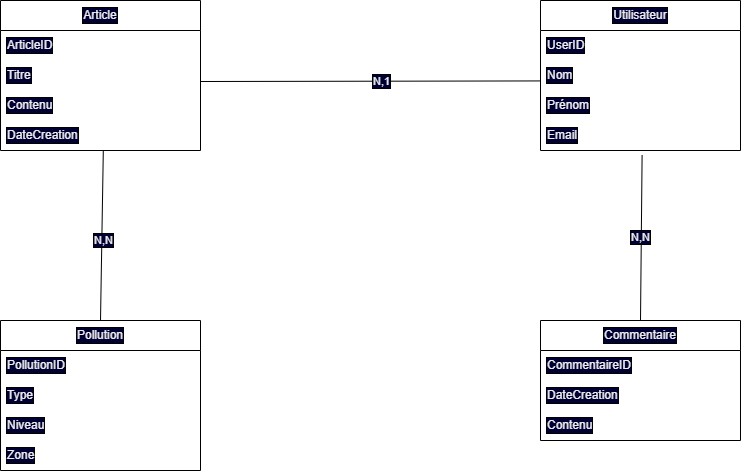

The diagram above was exported from draw.io. Its source (the exported page's mxGraphModel, read from the mxfile embedded in the PNG):
<mxGraphModel dx="1185" dy="647" grid="1" gridSize="10" guides="1" tooltips="1" connect="1" arrows="1" fold="1" page="1" pageScale="1" pageWidth="827" pageHeight="1169" math="0" shadow="0">
  <root>
    <mxCell id="0" />
    <mxCell id="1" parent="0" />
    <mxCell id="rjUs_MEq2M9YfIukorM2-100" value="Pollution" style="swimlane;fontStyle=0;childLayout=stackLayout;horizontal=1;startSize=30;horizontalStack=0;resizeParent=1;resizeParentMax=0;resizeLast=0;collapsible=1;marginBottom=0;html=1;labelBackgroundColor=#000033;whiteSpace=wrap;labelBorderColor=default;fontColor=#EDEDED;" vertex="1" parent="1">
      <mxGeometry x="10" y="520" width="200" height="150" as="geometry" />
    </mxCell>
    <mxCell id="rjUs_MEq2M9YfIukorM2-101" value="PollutionID" style="text;strokeColor=none;fillColor=none;align=left;verticalAlign=middle;spacingLeft=4;spacingRight=4;overflow=hidden;points=[[0,0.5],[1,0.5]];portConstraint=eastwest;rotatable=0;html=1;labelBackgroundColor=#000033;whiteSpace=wrap;labelBorderColor=default;fontColor=#EDEDED;" vertex="1" parent="rjUs_MEq2M9YfIukorM2-100">
      <mxGeometry y="30" width="200" height="30" as="geometry" />
    </mxCell>
    <mxCell id="rjUs_MEq2M9YfIukorM2-102" value="Type" style="text;strokeColor=none;fillColor=none;align=left;verticalAlign=middle;spacingLeft=4;spacingRight=4;overflow=hidden;points=[[0,0.5],[1,0.5]];portConstraint=eastwest;rotatable=0;html=1;labelBackgroundColor=#000033;whiteSpace=wrap;labelBorderColor=default;fontColor=#EDEDED;" vertex="1" parent="rjUs_MEq2M9YfIukorM2-100">
      <mxGeometry y="60" width="200" height="30" as="geometry" />
    </mxCell>
    <mxCell id="rjUs_MEq2M9YfIukorM2-107" value="Niveau" style="text;strokeColor=none;fillColor=none;align=left;verticalAlign=middle;spacingLeft=4;spacingRight=4;overflow=hidden;points=[[0,0.5],[1,0.5]];portConstraint=eastwest;rotatable=0;html=1;labelBackgroundColor=#000033;whiteSpace=wrap;labelBorderColor=default;fontColor=#EDEDED;" vertex="1" parent="rjUs_MEq2M9YfIukorM2-100">
      <mxGeometry y="90" width="200" height="30" as="geometry" />
    </mxCell>
    <mxCell id="rjUs_MEq2M9YfIukorM2-108" value="Zone" style="text;strokeColor=none;fillColor=none;align=left;verticalAlign=middle;spacingLeft=4;spacingRight=4;overflow=hidden;points=[[0,0.5],[1,0.5]];portConstraint=eastwest;rotatable=0;html=1;labelBackgroundColor=#000033;whiteSpace=wrap;labelBorderColor=default;fontColor=#EDEDED;" vertex="1" parent="rjUs_MEq2M9YfIukorM2-100">
      <mxGeometry y="120" width="200" height="30" as="geometry" />
    </mxCell>
    <mxCell id="rjUs_MEq2M9YfIukorM2-109" value="Commentaire" style="swimlane;fontStyle=0;childLayout=stackLayout;horizontal=1;startSize=30;horizontalStack=0;resizeParent=1;resizeParentMax=0;resizeLast=0;collapsible=1;marginBottom=0;html=1;labelBackgroundColor=#000033;whiteSpace=wrap;labelBorderColor=default;fontColor=#EDEDED;" vertex="1" parent="1">
      <mxGeometry x="550" y="520" width="200" height="120" as="geometry" />
    </mxCell>
    <mxCell id="rjUs_MEq2M9YfIukorM2-110" value="CommentaireID" style="text;strokeColor=none;fillColor=none;align=left;verticalAlign=middle;spacingLeft=4;spacingRight=4;overflow=hidden;points=[[0,0.5],[1,0.5]];portConstraint=eastwest;rotatable=0;html=1;labelBackgroundColor=#000033;whiteSpace=wrap;labelBorderColor=default;fontColor=#EDEDED;" vertex="1" parent="rjUs_MEq2M9YfIukorM2-109">
      <mxGeometry y="30" width="200" height="30" as="geometry" />
    </mxCell>
    <mxCell id="rjUs_MEq2M9YfIukorM2-135" value="DateCreation" style="text;strokeColor=none;fillColor=none;align=left;verticalAlign=middle;spacingLeft=4;spacingRight=4;overflow=hidden;points=[[0,0.5],[1,0.5]];portConstraint=eastwest;rotatable=0;html=1;labelBackgroundColor=#000033;whiteSpace=wrap;labelBorderColor=default;fontColor=#EDEDED;" vertex="1" parent="rjUs_MEq2M9YfIukorM2-109">
      <mxGeometry y="60" width="200" height="30" as="geometry" />
    </mxCell>
    <mxCell id="rjUs_MEq2M9YfIukorM2-111" value="Contenu" style="text;strokeColor=none;fillColor=none;align=left;verticalAlign=middle;spacingLeft=4;spacingRight=4;overflow=hidden;points=[[0,0.5],[1,0.5]];portConstraint=eastwest;rotatable=0;html=1;labelBackgroundColor=#000033;whiteSpace=wrap;labelBorderColor=default;fontColor=#EDEDED;" vertex="1" parent="rjUs_MEq2M9YfIukorM2-109">
      <mxGeometry y="90" width="200" height="30" as="geometry" />
    </mxCell>
    <mxCell id="rjUs_MEq2M9YfIukorM2-119" value="Utilisateur" style="swimlane;fontStyle=0;childLayout=stackLayout;horizontal=1;startSize=30;horizontalStack=0;resizeParent=1;resizeParentMax=0;resizeLast=0;collapsible=1;marginBottom=0;html=1;labelBackgroundColor=#000033;whiteSpace=wrap;labelBorderColor=default;fontColor=#EDEDED;" vertex="1" parent="1">
      <mxGeometry x="550" y="200" width="200" height="150" as="geometry" />
    </mxCell>
    <mxCell id="rjUs_MEq2M9YfIukorM2-122" value="UserID" style="text;strokeColor=none;fillColor=none;align=left;verticalAlign=middle;spacingLeft=4;spacingRight=4;overflow=hidden;points=[[0,0.5],[1,0.5]];portConstraint=eastwest;rotatable=0;html=1;labelBackgroundColor=#000033;whiteSpace=wrap;labelBorderColor=default;fontColor=#EDEDED;" vertex="1" parent="rjUs_MEq2M9YfIukorM2-119">
      <mxGeometry y="30" width="200" height="30" as="geometry" />
    </mxCell>
    <mxCell id="rjUs_MEq2M9YfIukorM2-123" value="Nom" style="text;strokeColor=none;fillColor=none;align=left;verticalAlign=middle;spacingLeft=4;spacingRight=4;overflow=hidden;points=[[0,0.5],[1,0.5]];portConstraint=eastwest;rotatable=0;html=1;labelBackgroundColor=#000033;whiteSpace=wrap;labelBorderColor=default;fontColor=#EDEDED;" vertex="1" parent="rjUs_MEq2M9YfIukorM2-119">
      <mxGeometry y="60" width="200" height="30" as="geometry" />
    </mxCell>
    <mxCell id="rjUs_MEq2M9YfIukorM2-126" value="Prénom" style="text;strokeColor=none;fillColor=none;align=left;verticalAlign=middle;spacingLeft=4;spacingRight=4;overflow=hidden;points=[[0,0.5],[1,0.5]];portConstraint=eastwest;rotatable=0;html=1;labelBackgroundColor=#000033;whiteSpace=wrap;labelBorderColor=default;fontColor=#EDEDED;" vertex="1" parent="rjUs_MEq2M9YfIukorM2-119">
      <mxGeometry y="90" width="200" height="30" as="geometry" />
    </mxCell>
    <mxCell id="rjUs_MEq2M9YfIukorM2-127" value="Email" style="text;strokeColor=none;fillColor=none;align=left;verticalAlign=middle;spacingLeft=4;spacingRight=4;overflow=hidden;points=[[0,0.5],[1,0.5]];portConstraint=eastwest;rotatable=0;html=1;labelBackgroundColor=#000033;whiteSpace=wrap;labelBorderColor=default;fontColor=#EDEDED;" vertex="1" parent="rjUs_MEq2M9YfIukorM2-119">
      <mxGeometry y="120" width="200" height="30" as="geometry" />
    </mxCell>
    <mxCell id="rjUs_MEq2M9YfIukorM2-128" value="Article" style="swimlane;fontStyle=0;childLayout=stackLayout;horizontal=1;startSize=30;horizontalStack=0;resizeParent=1;resizeParentMax=0;resizeLast=0;collapsible=1;marginBottom=0;html=1;labelBackgroundColor=#000033;whiteSpace=wrap;labelBorderColor=default;fontColor=#EDEDED;" vertex="1" parent="1">
      <mxGeometry x="10" y="200" width="200" height="150" as="geometry" />
    </mxCell>
    <mxCell id="rjUs_MEq2M9YfIukorM2-129" value="ArticleID" style="text;strokeColor=none;fillColor=none;align=left;verticalAlign=middle;spacingLeft=4;spacingRight=4;overflow=hidden;points=[[0,0.5],[1,0.5]];portConstraint=eastwest;rotatable=0;html=1;labelBackgroundColor=#000033;whiteSpace=wrap;labelBorderColor=default;fontColor=#EDEDED;" vertex="1" parent="rjUs_MEq2M9YfIukorM2-128">
      <mxGeometry y="30" width="200" height="30" as="geometry" />
    </mxCell>
    <mxCell id="rjUs_MEq2M9YfIukorM2-134" value="Titre" style="text;strokeColor=none;fillColor=none;align=left;verticalAlign=middle;spacingLeft=4;spacingRight=4;overflow=hidden;points=[[0,0.5],[1,0.5]];portConstraint=eastwest;rotatable=0;html=1;labelBackgroundColor=#000033;whiteSpace=wrap;labelBorderColor=default;fontColor=#EDEDED;" vertex="1" parent="rjUs_MEq2M9YfIukorM2-128">
      <mxGeometry y="60" width="200" height="30" as="geometry" />
    </mxCell>
    <mxCell id="rjUs_MEq2M9YfIukorM2-130" value="Contenu" style="text;strokeColor=none;fillColor=none;align=left;verticalAlign=middle;spacingLeft=4;spacingRight=4;overflow=hidden;points=[[0,0.5],[1,0.5]];portConstraint=eastwest;rotatable=0;html=1;labelBackgroundColor=#000033;whiteSpace=wrap;labelBorderColor=default;fontColor=#EDEDED;" vertex="1" parent="rjUs_MEq2M9YfIukorM2-128">
      <mxGeometry y="90" width="200" height="30" as="geometry" />
    </mxCell>
    <mxCell id="rjUs_MEq2M9YfIukorM2-131" value="DateCreation" style="text;strokeColor=none;fillColor=none;align=left;verticalAlign=middle;spacingLeft=4;spacingRight=4;overflow=hidden;points=[[0,0.5],[1,0.5]];portConstraint=eastwest;rotatable=0;html=1;labelBackgroundColor=#000033;whiteSpace=wrap;labelBorderColor=default;fontColor=#EDEDED;" vertex="1" parent="rjUs_MEq2M9YfIukorM2-128">
      <mxGeometry y="120" width="200" height="30" as="geometry" />
    </mxCell>
    <mxCell id="rjUs_MEq2M9YfIukorM2-149" value="" style="endArrow=none;html=1;rounded=0;entryX=0.514;entryY=1.024;entryDx=0;entryDy=0;entryPerimeter=0;exitX=0.5;exitY=0;exitDx=0;exitDy=0;labelBackgroundColor=#000033;labelBorderColor=default;fontColor=#EDEDED;" edge="1" parent="1" source="rjUs_MEq2M9YfIukorM2-100" target="rjUs_MEq2M9YfIukorM2-131">
      <mxGeometry width="50" height="50" relative="1" as="geometry">
        <mxPoint x="85" y="460" as="sourcePoint" />
        <mxPoint x="135" y="410" as="targetPoint" />
      </mxGeometry>
    </mxCell>
    <mxCell id="rjUs_MEq2M9YfIukorM2-150" value="N,N" style="edgeLabel;html=1;align=center;verticalAlign=middle;resizable=0;points=[];labelBackgroundColor=#000033;labelBorderColor=default;fontColor=#EDEDED;" vertex="1" connectable="0" parent="rjUs_MEq2M9YfIukorM2-149">
      <mxGeometry x="-0.0461" y="-1" relative="1" as="geometry">
        <mxPoint as="offset" />
      </mxGeometry>
    </mxCell>
    <mxCell id="rjUs_MEq2M9YfIukorM2-151" value="" style="endArrow=none;html=1;rounded=0;entryX=-0.001;entryY=0.681;entryDx=0;entryDy=0;entryPerimeter=0;exitX=1.002;exitY=0.7;exitDx=0;exitDy=0;exitPerimeter=0;labelBackgroundColor=#000033;labelBorderColor=default;fontColor=#EDEDED;" edge="1" parent="1" source="rjUs_MEq2M9YfIukorM2-134" target="rjUs_MEq2M9YfIukorM2-123">
      <mxGeometry width="50" height="50" relative="1" as="geometry">
        <mxPoint x="370" y="300" as="sourcePoint" />
        <mxPoint x="420" y="250" as="targetPoint" />
      </mxGeometry>
    </mxCell>
    <mxCell id="rjUs_MEq2M9YfIukorM2-152" value="N,1" style="edgeLabel;html=1;align=center;verticalAlign=middle;resizable=0;points=[];labelBackgroundColor=#000033;labelBorderColor=default;fontColor=#EDEDED;" vertex="1" connectable="0" parent="rjUs_MEq2M9YfIukorM2-151">
      <mxGeometry x="0.0609" relative="1" as="geometry">
        <mxPoint as="offset" />
      </mxGeometry>
    </mxCell>
    <mxCell id="rjUs_MEq2M9YfIukorM2-153" value="" style="endArrow=none;html=1;rounded=0;entryX=0.508;entryY=1.157;entryDx=0;entryDy=0;entryPerimeter=0;exitX=0.5;exitY=0;exitDx=0;exitDy=0;labelBackgroundColor=#000033;labelBorderColor=default;fontColor=#EDEDED;" edge="1" parent="1" source="rjUs_MEq2M9YfIukorM2-109" target="rjUs_MEq2M9YfIukorM2-127">
      <mxGeometry width="50" height="50" relative="1" as="geometry">
        <mxPoint x="620" y="460" as="sourcePoint" />
        <mxPoint x="670" y="410" as="targetPoint" />
      </mxGeometry>
    </mxCell>
    <mxCell id="rjUs_MEq2M9YfIukorM2-154" value="N,N" style="edgeLabel;html=1;align=center;verticalAlign=middle;resizable=0;points=[];labelBackgroundColor=#000033;labelBorderColor=default;fontColor=#EDEDED;" vertex="1" connectable="0" parent="rjUs_MEq2M9YfIukorM2-153">
      <mxGeometry x="0.0042" y="1" relative="1" as="geometry">
        <mxPoint as="offset" />
      </mxGeometry>
    </mxCell>
  </root>
</mxGraphModel>